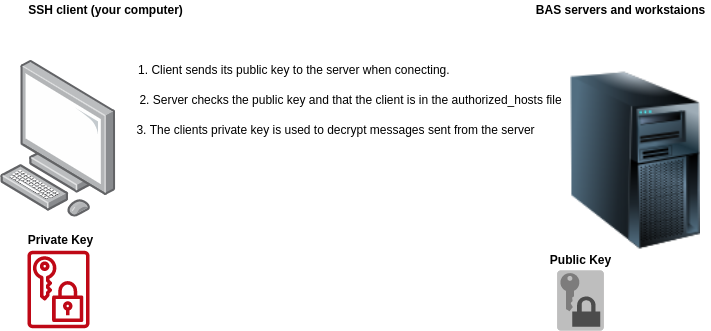

The diagram above was exported from draw.io. Its source (the exported page's mxGraphModel, read from the mxfile embedded in the PNG):
<mxGraphModel dx="1354" dy="773" grid="1" gridSize="10" guides="1" tooltips="1" connect="1" arrows="1" fold="1" page="1" pageScale="1" pageWidth="1169" pageHeight="827" math="0" shadow="0">
  <root>
    <mxCell id="0" />
    <mxCell id="1" parent="0" />
    <mxCell id="ui-ze1xJQpCi6jgnAc_9-1" value="" style="points=[];aspect=fixed;html=1;align=center;shadow=0;dashed=0;image;image=img/lib/allied_telesis/computer_and_terminals/Personal_Computer.svg;" parent="1" vertex="1">
      <mxGeometry x="40" y="160" width="115.6" height="156.67" as="geometry" />
    </mxCell>
    <mxCell id="ui-ze1xJQpCi6jgnAc_9-3" value="" style="image;html=1;image=img/lib/clip_art/computers/Server_Tower_128x128.png" parent="1" vertex="1">
      <mxGeometry x="610" y="160" width="130" height="200" as="geometry" />
    </mxCell>
    <mxCell id="ui-ze1xJQpCi6jgnAc_9-6" value="1. Client sends its public key to the server when conecting.&amp;nbsp;" style="text;html=1;resizable=0;autosize=1;align=center;verticalAlign=middle;points=[];fillColor=none;strokeColor=none;rounded=0;" parent="1" vertex="1">
      <mxGeometry x="170" y="160" width="330" height="20" as="geometry" />
    </mxCell>
    <mxCell id="ui-ze1xJQpCi6jgnAc_9-8" value="2. Server checks the public key and that the client is in the authorized_hosts file" style="text;html=1;resizable=0;autosize=1;align=center;verticalAlign=middle;points=[];fillColor=none;strokeColor=none;rounded=0;" parent="1" vertex="1">
      <mxGeometry x="170" y="190" width="440" height="20" as="geometry" />
    </mxCell>
    <mxCell id="lvZeU7aB9fz6ToBOms54-1" value="3. The clients private key is used to decrypt messages sent from the server" style="text;html=1;resizable=0;autosize=1;align=center;verticalAlign=middle;points=[];fillColor=none;strokeColor=none;rounded=0;" vertex="1" parent="1">
      <mxGeometry x="170" y="220" width="410" height="20" as="geometry" />
    </mxCell>
    <mxCell id="lvZeU7aB9fz6ToBOms54-2" value="" style="outlineConnect=0;dashed=0;verticalLabelPosition=bottom;verticalAlign=top;align=center;html=1;shape=mxgraph.aws3.data_encryption_key;fillColor=#7D7C7C;gradientColor=none;" vertex="1" parent="1">
      <mxGeometry x="596.75" y="370" width="46.5" height="60" as="geometry" />
    </mxCell>
    <mxCell id="lvZeU7aB9fz6ToBOms54-3" value="" style="sketch=0;outlineConnect=0;fontColor=#232F3E;gradientColor=none;fillColor=#BF0816;strokeColor=none;dashed=0;verticalLabelPosition=bottom;verticalAlign=top;align=center;html=1;fontSize=12;fontStyle=0;aspect=fixed;pointerEvents=1;shape=mxgraph.aws4.data_encryption_key;" vertex="1" parent="1">
      <mxGeometry x="67" y="350" width="62" height="78" as="geometry" />
    </mxCell>
    <mxCell id="lvZeU7aB9fz6ToBOms54-4" value="&lt;b&gt;SSH client (your computer)&lt;/b&gt;" style="text;html=1;resizable=0;autosize=1;align=center;verticalAlign=middle;points=[];fillColor=none;strokeColor=none;rounded=0;" vertex="1" parent="1">
      <mxGeometry x="60.00000000000003" y="100" width="170" height="20" as="geometry" />
    </mxCell>
    <mxCell id="lvZeU7aB9fz6ToBOms54-5" value="&lt;b&gt;BAS servers and workstaions&lt;br&gt;&lt;/b&gt;" style="text;html=1;resizable=0;autosize=1;align=center;verticalAlign=middle;points=[];fillColor=none;strokeColor=none;rounded=0;" vertex="1" parent="1">
      <mxGeometry x="570" y="100" width="180" height="20" as="geometry" />
    </mxCell>
    <mxCell id="lvZeU7aB9fz6ToBOms54-7" value="Private Key" style="text;html=1;resizable=0;autosize=1;align=center;verticalAlign=middle;points=[];fillColor=none;strokeColor=none;rounded=0;fontStyle=1" vertex="1" parent="1">
      <mxGeometry x="60" y="330" width="80" height="20" as="geometry" />
    </mxCell>
    <mxCell id="lvZeU7aB9fz6ToBOms54-8" value="Public Key" style="text;html=1;resizable=0;autosize=1;align=center;verticalAlign=middle;points=[];fillColor=none;strokeColor=none;rounded=0;fontStyle=1" vertex="1" parent="1">
      <mxGeometry x="580" y="350" width="80" height="20" as="geometry" />
    </mxCell>
  </root>
</mxGraphModel>